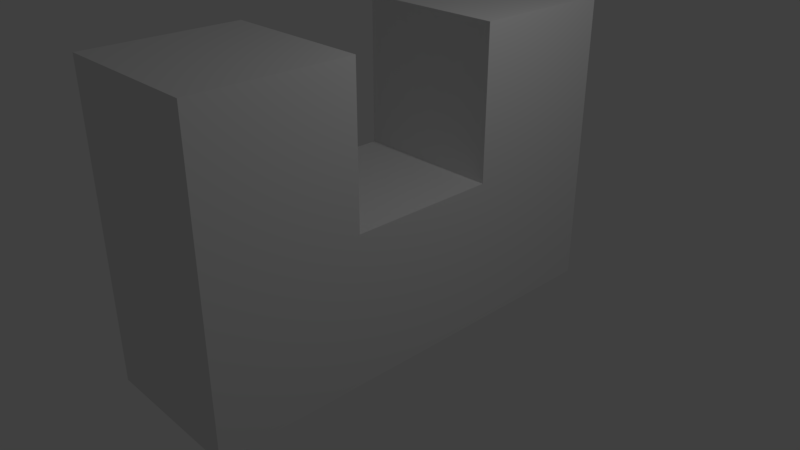 # Source: 5U.blend  (saved by Blender 2.79.0; exported with 4.5.12 LTS)
import bpy
from mathutils import Matrix  # noqa: F401  (used for matrix-valued properties, if any)

bpy.ops.wm.read_factory_settings(use_empty=True)
scene = bpy.context.scene
scene.name = 'Scene'

# ---- collections
col_collection_1 = bpy.data.collections.new('Collection 1'); scene.collection.children.link(col_collection_1)

# ---- materials (node trees are filled in below, after node groups)
mat_material = bpy.data.materials.new('Material')
mat_material.alpha_threshold = 0.0
mat_material.use_transparent_shadow = False
mat_material.roughness = 0.5
mat_material.line_color = (0.0, 0.0, 0.0, 1.0)

# ---- material node trees

# ---- world
world_world = bpy.data.worlds.new('World'); scene.world = world_world
world_world.color = (0.05088, 0.05088, 0.05088)
world_world.use_sun_shadow = False
world_world.sun_shadow_jitter_overblur = 0.0
world_world.cycles.sampling_method = 'MANUAL'

# ---- cameras
cam_camera = bpy.data.cameras.new('Camera')
cam_camera.clip_end = 100.0
cam_camera.lens = 35.0
cam_camera.sensor_width = 32.0
cam_camera.sensor_height = 18.0
cam_camera.ortho_scale = 7.314
cam_camera.dof.focus_distance = 0.0
cam_camera.dof.aperture_fstop = 128.0

# ---- lights
light_lamp = bpy.data.lights.new('Lamp', 'POINT')
light_lamp.transmission_factor = 0.0
light_lamp.cutoff_distance = 30.0
light_lamp.energy = 100.0
light_lamp.shadow_buffer_clip_start = 1.001
light_lamp.shadow_soft_size = 0.1
light_lamp.shadow_maximum_resolution = 0.006
light_lamp.use_absolute_resolution = True

# ---- meshes
me_cube = bpy.data.meshes.new('Cube')
me_cube.from_pydata([(1.0, 1.0, -1.0), (1.0, -1.0, -1.0), (-1.0, -1.0, -1.0), (-1.0, 1.0, -1.0), (1.0, 1.0, 1.0), (1.0, -1.0, 1.0), (-1.0, -1.0, 1.0), (-1.0, 1.0, 1.0), (1.0, -3.0, -1.0), (-1.0, -3.0, -1.0), (1.0, -3.0, 1.0), (-1.0, -3.0, 1.0), (1.0, -1.0, 3.0), (-1.0, -1.0, 3.0), (1.0, -3.0, 3.0), (-1.0, -3.0, 3.0), (1.0, 3.0, -1.0), (-1.0, 3.0, -1.0), (1.0, 3.0, 1.0), (-1.0, 3.0, 1.0), (1.0, 1.0, 3.0), (-1.0, 1.0, 3.0), (1.0, 3.0, 3.0), (-1.0, 3.0, 3.0)], [], [(0, 1, 2, 3), (4, 7, 6, 5), (0, 4, 5, 1), (2, 1, 8, 9), (2, 6, 7, 3), (0, 3, 17, 16), (8, 10, 11, 9), (5, 6, 13, 12), (6, 2, 9, 11), (1, 5, 10, 8), (12, 13, 15, 14), (10, 5, 12, 14), (11, 10, 14, 15), (6, 11, 15, 13), (18, 16, 17, 19), (4, 0, 16, 18), (4, 18, 22, 20), (3, 7, 19, 17), (21, 20, 22, 23), (19, 7, 21, 23), (7, 4, 20, 21), (18, 19, 23, 22)])
me_cube.materials.append(mat_material)
me_cube.use_remesh_preserve_volume = False
me_cube.use_remesh_preserve_attributes = False
me_cube.use_mirror_vertex_groups = False
me_cube.update()

# ---- objects
ob_cube = bpy.data.objects.new('Cube', me_cube)
ob_lamp = bpy.data.objects.new('Lamp', light_lamp)
ob_camera = bpy.data.objects.new('Camera', cam_camera)

# ---- transforms, parenting, visibility, modifiers, constraints
ob_cube.location = (0.0, 0.0, 0.0)
ob_cube.lock_rotations_4d = False
ob_cube.empty_display_type = 'ARROWS'
ob_cube.lineart.crease_threshold = 0.0
ob_lamp.location = (4.076, 1.005, 5.904)
ob_lamp.rotation_euler = (0.6503, 0.05522, 1.866)
ob_lamp.lock_rotations_4d = False
ob_lamp.empty_display_type = 'ARROWS'
ob_lamp.color = (0.0, 0.0, 0.0, 0.0)
ob_lamp.lineart.crease_threshold = 0.0
ob_camera.location = (7.481, -6.508, 5.344)
ob_camera.rotation_euler = (1.109, 0.0, 0.8149)
ob_camera.lock_rotations_4d = False
ob_camera.empty_display_type = 'ARROWS'
ob_camera.color = (0.0, 0.0, 0.0, 0.0)
ob_camera.display_type = 'WIRE'
ob_camera.lineart.crease_threshold = 0.0

# ---- collection membership
col_collection_1.objects.link(ob_cube)
col_collection_1.objects.link(ob_lamp)
col_collection_1.objects.link(ob_camera)

# ---- scene / render settings (as saved in the file)
scene.camera = ob_camera
scene.frame_start = 1; scene.frame_end = 250; scene.frame_set(1)
scene.render.engine = 'BLENDER_EEVEE_NEXT'
scene.render.resolution_percentage = 50
scene.render.dither_intensity = 0.0
scene.cycles.use_denoising = False
scene.cycles.samples = 128
scene.cycles.sampling_pattern = 'TABULATED_SOBOL'
scene.cycles.use_adaptive_sampling = False
scene.cycles.use_light_tree = False
scene.cycles.blur_glossy = 0.0
scene.cycles.sample_clamp_indirect = 0.0
scene.view_settings.view_transform = 'Standard'
bpy.context.view_layer.update()
